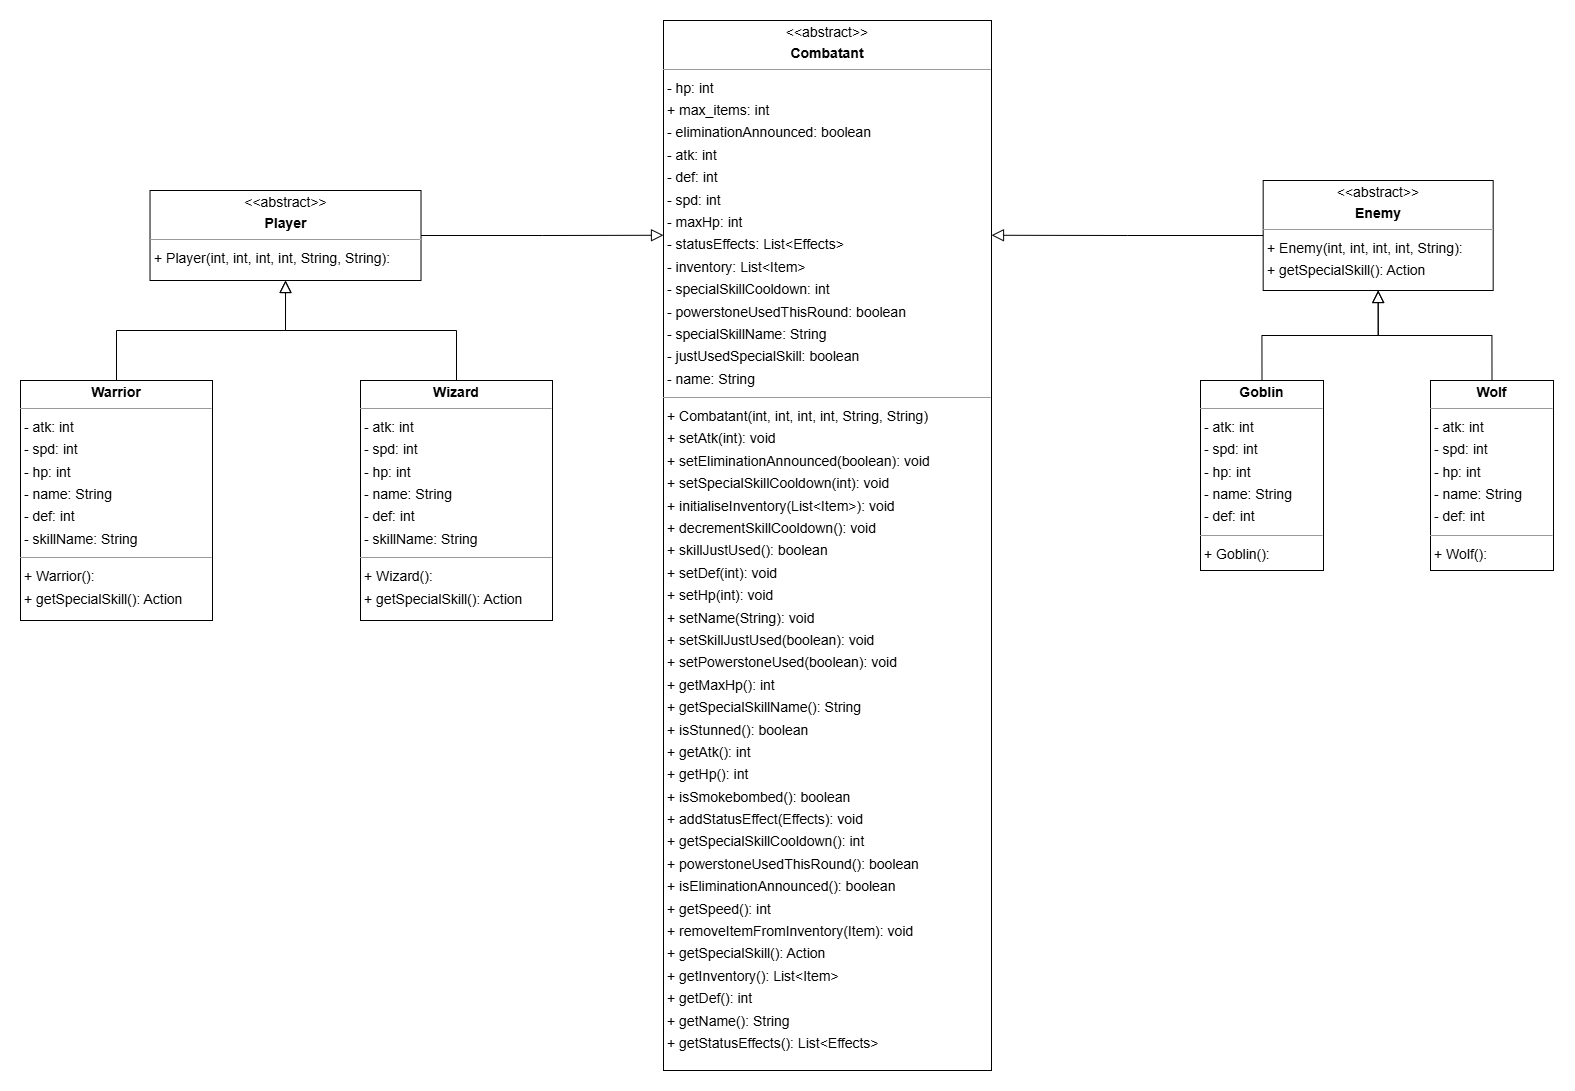

The diagram above was exported from draw.io. Its source (the exported page's mxGraphModel, read from the mxfile embedded in the PNG):
<mxGraphModel dx="2820" dy="1461" grid="1" gridSize="10" guides="1" tooltips="1" connect="1" arrows="1" fold="1" page="0" pageScale="1" pageWidth="850" pageHeight="1100" background="none" math="0" shadow="0">
  <root>
    <mxCell id="0" />
    <mxCell id="1" parent="0" />
    <mxCell id="node5" parent="1" style="verticalAlign=top;align=left;overflow=fill;fontSize=14;fontFamily=Helvetica;html=1;rounded=0;shadow=0;comic=0;labelBackgroundColor=none;strokeWidth=1;" value="&lt;p style=&quot;margin:0px;margin-top:4px;text-align:center;&quot;&gt;&amp;lt;&amp;lt;abstract&amp;gt;&amp;gt;&lt;/p&gt;&lt;p style=&quot;margin:0px;margin-top:4px;text-align:center;&quot;&gt;&lt;b&gt;Combatant&lt;/b&gt;&lt;/p&gt;&lt;hr size=&quot;1&quot;&gt;&lt;p style=&quot;margin:0 0 0 4px;line-height:1.6;&quot;&gt;&lt;/p&gt;&lt;p style=&quot;margin:0 0 0 4px;line-height:1.6;&quot;&gt;- hp: int&lt;br&gt;+ max_items: int&lt;br&gt;- eliminationAnnounced: boolean&lt;br&gt;- atk: int&lt;br&gt;- def: int&lt;br&gt;- spd: int&lt;br&gt;- maxHp: int&lt;br&gt;- statusEffects: List&amp;lt;Effects&amp;gt;&lt;br&gt;- inventory: List&amp;lt;Item&amp;gt;&lt;br&gt;- specialSkillCooldown: int&lt;br&gt;- powerstoneUsedThisRound: boolean&lt;br&gt;- specialSkillName: String&lt;br&gt;- justUsedSpecialSkill: boolean&lt;br&gt;- name: String&lt;/p&gt;&lt;hr size=&quot;1&quot;&gt;&lt;p style=&quot;margin:0 0 0 4px;line-height:1.6;&quot;&gt;+ Combatant(int, int, int, int, String, String)&lt;/p&gt;&lt;p style=&quot;margin:0 0 0 4px;line-height:1.6;&quot;&gt;+ setAtk(int): void&lt;br&gt;+ setEliminationAnnounced(boolean): void&lt;br&gt;+ setSpecialSkillCooldown(int): void&lt;br&gt;+ initialiseInventory(List&amp;lt;Item&amp;gt;): void&lt;br&gt;+ decrementSkillCooldown(): void&lt;br&gt;+ skillJustUsed(): boolean&lt;br&gt;+ setDef(int): void&lt;br&gt;+ setHp(int): void&lt;br&gt;+ setName(String): void&lt;br&gt;+ setSkillJustUsed(boolean): void&lt;br&gt;+ setPowerstoneUsed(boolean): void&lt;br&gt;+ getMaxHp(): int&lt;br&gt;+ getSpecialSkillName(): String&lt;br&gt;+ isStunned(): boolean&lt;br&gt;+ getAtk(): int&lt;br&gt;+ getHp(): int&lt;br&gt;+ isSmokebombed(): boolean&lt;br&gt;+ addStatusEffect(Effects): void&lt;br&gt;+ getSpecialSkillCooldown(): int&lt;br&gt;+ powerstoneUsedThisRound(): boolean&lt;br&gt;+ isEliminationAnnounced(): boolean&lt;br&gt;+ getSpeed(): int&lt;br&gt;+ removeItemFromInventory(Item): void&lt;br&gt;+ getSpecialSkill(): Action&lt;br&gt;+ getInventory(): List&amp;lt;Item&amp;gt;&lt;br&gt;+ getDef(): int&lt;br&gt;+ getName(): String&lt;br&gt;+ getStatusEffects(): List&amp;lt;Effects&amp;gt;&lt;/p&gt;" vertex="1">
      <mxGeometry height="1050" width="328" x="-67" y="-40" as="geometry" />
    </mxCell>
    <mxCell id="node1" parent="1" style="verticalAlign=top;align=left;overflow=fill;fontSize=14;fontFamily=Helvetica;html=1;rounded=0;shadow=0;comic=0;labelBackgroundColor=none;strokeWidth=1;" value="&lt;p style=&quot;margin:0px;margin-top:4px;text-align:center;&quot;&gt;&amp;lt;&amp;lt;abstract&amp;gt;&amp;gt;&lt;/p&gt;&lt;p style=&quot;margin:0px;margin-top:4px;text-align:center;&quot;&gt;&lt;b&gt;Enemy&lt;/b&gt;&lt;/p&gt;&lt;hr size=&quot;1&quot;&gt;&lt;p style=&quot;margin:0 0 0 4px;line-height:1.6;&quot;&gt;&lt;/p&gt;&lt;p style=&quot;margin:0 0 0 4px;line-height:1.6;&quot;&gt;+ Enemy(int, int, int, int, String):&lt;/p&gt;&lt;p style=&quot;margin:0 0 0 4px;line-height:1.6;&quot;&gt;+ getSpecialSkill(): Action&lt;/p&gt;" vertex="1">
      <mxGeometry height="110" width="230" x="532.67" y="120" as="geometry" />
    </mxCell>
    <mxCell id="uPUkEW6JMVQu3cEGdXUH-7" edge="1" parent="1" source="node2" style="edgeStyle=orthogonalEdgeStyle;rounded=0;orthogonalLoop=1;jettySize=auto;html=1;exitX=0.5;exitY=0;exitDx=0;exitDy=0;entryX=0.5;entryY=1;entryDx=0;entryDy=0;endArrow=block;endFill=0;endSize=10;" target="node1">
      <mxGeometry relative="1" as="geometry" />
    </mxCell>
    <mxCell id="node2" parent="1" style="verticalAlign=top;align=left;overflow=fill;fontSize=14;fontFamily=Helvetica;html=1;rounded=0;shadow=0;comic=0;labelBackgroundColor=none;strokeWidth=1;" value="&lt;p style=&quot;margin:0px;margin-top:4px;text-align:center;&quot;&gt;&lt;b&gt;Goblin&lt;/b&gt;&lt;/p&gt;&lt;hr size=&quot;1&quot;&gt;&lt;p style=&quot;margin: 0px 0px 0px 4px; line-height: 1.6;&quot;&gt;- atk: int&lt;/p&gt;&lt;p style=&quot;margin: 0px 0px 0px 4px; line-height: 1.6;&quot;&gt;- spd: int&lt;/p&gt;&lt;p style=&quot;margin: 0px 0px 0px 4px; line-height: 1.6;&quot;&gt;- hp: int&lt;br&gt;- name: String&lt;br&gt;- def: int&lt;/p&gt;&lt;hr size=&quot;1&quot;&gt;&lt;p style=&quot;margin:0 0 0 4px;line-height:1.6;&quot;&gt;&lt;span style=&quot;background-color: transparent; color: light-dark(rgb(0, 0, 0), rgb(255, 255, 255));&quot;&gt;+ Goblin():&lt;/span&gt;&lt;/p&gt;" vertex="1">
      <mxGeometry height="190" width="123" x="470" y="320" as="geometry" />
    </mxCell>
    <mxCell id="node6" parent="1" style="verticalAlign=top;align=left;overflow=fill;fontSize=14;fontFamily=Helvetica;html=1;rounded=0;shadow=0;comic=0;labelBackgroundColor=none;strokeWidth=1;" value="&lt;p style=&quot;margin:0px;margin-top:4px;text-align:center;&quot;&gt;&amp;lt;&amp;lt;abstract&amp;gt;&amp;gt;&lt;/p&gt;&lt;p style=&quot;margin:0px;margin-top:4px;text-align:center;&quot;&gt;&lt;b&gt;Player&lt;/b&gt;&lt;/p&gt;&lt;hr size=&quot;1&quot;&gt;&lt;p style=&quot;margin:0 0 0 4px;line-height:1.6;&quot;&gt;+ Player(int, int, int, int, String, String): &lt;/p&gt;" vertex="1">
      <mxGeometry height="90" width="271" x="-580.48" y="130" as="geometry" />
    </mxCell>
    <mxCell id="node3" parent="1" style="verticalAlign=top;align=left;overflow=fill;fontSize=14;fontFamily=Helvetica;html=1;rounded=0;shadow=0;comic=0;labelBackgroundColor=none;strokeWidth=1;" value="&lt;p style=&quot;margin:0px;margin-top:4px;text-align:center;&quot;&gt;&lt;b&gt;Warrior&lt;/b&gt;&lt;/p&gt;&lt;hr size=&quot;1&quot;&gt;&lt;p style=&quot;margin:0 0 0 4px;line-height:1.6;&quot;&gt;&lt;/p&gt;&lt;p style=&quot;margin: 0px 0px 0px 4px; line-height: 1.6;&quot;&gt;- atk: int&lt;/p&gt;&lt;p style=&quot;margin: 0px 0px 0px 4px; line-height: 1.6;&quot;&gt;- spd: int&lt;/p&gt;&lt;p style=&quot;margin: 0px 0px 0px 4px; line-height: 1.6;&quot;&gt;- hp: int&lt;br&gt;- name: String&lt;br&gt;- def: int&lt;/p&gt;&lt;p style=&quot;margin:0 0 0 4px;line-height:1.6;&quot;&gt;- skillName: String&lt;/p&gt;&lt;hr size=&quot;1&quot;&gt;&lt;p style=&quot;margin:0 0 0 4px;line-height:1.6;&quot;&gt;+ Warrior():&lt;/p&gt;&lt;p style=&quot;margin:0 0 0 4px;line-height:1.6;&quot;&gt;+ getSpecialSkill(): Action&lt;/p&gt;" vertex="1">
      <mxGeometry height="240" width="192" x="-710" y="320" as="geometry" />
    </mxCell>
    <mxCell id="uPUkEW6JMVQu3cEGdXUH-6" edge="1" parent="1" source="node0" style="edgeStyle=orthogonalEdgeStyle;rounded=0;orthogonalLoop=1;jettySize=auto;html=1;exitX=0.5;exitY=0;exitDx=0;exitDy=0;entryX=0.5;entryY=1;entryDx=0;entryDy=0;endArrow=block;endFill=0;endSize=10;" target="node6">
      <mxGeometry relative="1" as="geometry" />
    </mxCell>
    <mxCell id="node0" parent="1" style="verticalAlign=top;align=left;overflow=fill;fontSize=14;fontFamily=Helvetica;html=1;rounded=0;shadow=0;comic=0;labelBackgroundColor=none;strokeWidth=1;" value="&lt;p style=&quot;margin:0px;margin-top:4px;text-align:center;&quot;&gt;&lt;b&gt;Wizard&lt;/b&gt;&lt;/p&gt;&lt;hr size=&quot;1&quot;&gt;&lt;p style=&quot;margin:0 0 0 4px;line-height:1.6;&quot;&gt;&lt;/p&gt;&lt;p style=&quot;margin: 0px 0px 0px 4px; line-height: 1.6;&quot;&gt;- atk: int&lt;/p&gt;&lt;p style=&quot;margin: 0px 0px 0px 4px; line-height: 1.6;&quot;&gt;- spd: int&lt;/p&gt;&lt;p style=&quot;margin: 0px 0px 0px 4px; line-height: 1.6;&quot;&gt;- hp: int&lt;br&gt;- name: String&lt;br&gt;- def: int&lt;/p&gt;&lt;p style=&quot;margin:0 0 0 4px;line-height:1.6;&quot;&gt;- skillName: String&lt;br&gt;&lt;/p&gt;&lt;hr size=&quot;1&quot;&gt;&lt;p style=&quot;margin:0 0 0 4px;line-height:1.6;&quot;&gt;+ Wizard():&lt;/p&gt;&lt;p style=&quot;margin:0 0 0 4px;line-height:1.6;&quot;&gt;+ getSpecialSkill(): Action&lt;/p&gt;" vertex="1">
      <mxGeometry height="240" width="192" x="-370" y="320" as="geometry" />
    </mxCell>
    <mxCell id="node4" parent="1" style="verticalAlign=top;align=left;overflow=fill;fontSize=14;fontFamily=Helvetica;html=1;rounded=0;shadow=0;comic=0;labelBackgroundColor=none;strokeWidth=1;" value="&lt;p style=&quot;margin:0px;margin-top:4px;text-align:center;&quot;&gt;&lt;b&gt;Wolf&lt;/b&gt;&lt;/p&gt;&lt;hr size=&quot;1&quot;&gt;&lt;p style=&quot;margin:0 0 0 4px;line-height:1.6;&quot;&gt;- atk: int&lt;/p&gt;&lt;p style=&quot;margin:0 0 0 4px;line-height:1.6;&quot;&gt;- spd: int&lt;/p&gt;&lt;p style=&quot;margin:0 0 0 4px;line-height:1.6;&quot;&gt;- hp: int&lt;br&gt;- name: String&lt;br&gt;- def: int&lt;br&gt;&lt;/p&gt;&lt;hr size=&quot;1&quot;&gt;&lt;p style=&quot;margin:0 0 0 4px;line-height:1.6;&quot;&gt;&lt;span style=&quot;background-color: transparent; color: light-dark(rgb(0, 0, 0), rgb(255, 255, 255));&quot;&gt;+ Wolf():&lt;/span&gt;&lt;/p&gt;" vertex="1">
      <mxGeometry height="190" width="123" x="700" y="320" as="geometry" />
    </mxCell>
    <mxCell id="uPUkEW6JMVQu3cEGdXUH-2" edge="1" parent="1" source="node6" style="edgeStyle=orthogonalEdgeStyle;rounded=0;orthogonalLoop=1;jettySize=auto;html=1;exitX=1;exitY=0.5;exitDx=0;exitDy=0;entryX=0.003;entryY=0.668;entryDx=0;entryDy=0;entryPerimeter=0;endArrow=block;endFill=0;endSize=10;">
      <mxGeometry relative="1" as="geometry">
        <mxPoint x="-66.99600000000008" y="174.76000000000022" as="targetPoint" />
      </mxGeometry>
    </mxCell>
    <mxCell id="uPUkEW6JMVQu3cEGdXUH-3" edge="1" parent="1" source="node1" style="edgeStyle=orthogonalEdgeStyle;rounded=0;orthogonalLoop=1;jettySize=auto;html=1;exitX=0;exitY=0.5;exitDx=0;exitDy=0;entryX=1.001;entryY=0.668;entryDx=0;entryDy=0;entryPerimeter=0;endArrow=block;endFill=0;endSize=10;">
      <mxGeometry relative="1" as="geometry">
        <mxPoint x="260.998" y="174.76000000000022" as="targetPoint" />
      </mxGeometry>
    </mxCell>
    <mxCell id="uPUkEW6JMVQu3cEGdXUH-5" edge="1" parent="1" source="node3" style="edgeStyle=orthogonalEdgeStyle;rounded=0;orthogonalLoop=1;jettySize=auto;html=1;exitX=0.5;exitY=0;exitDx=0;exitDy=0;entryX=0.5;entryY=1;entryDx=0;entryDy=0;endArrow=block;endFill=0;endSize=10;" target="node6">
      <mxGeometry relative="1" as="geometry" />
    </mxCell>
    <mxCell id="uPUkEW6JMVQu3cEGdXUH-8" edge="1" parent="1" source="node4" style="edgeStyle=orthogonalEdgeStyle;rounded=0;orthogonalLoop=1;jettySize=auto;html=1;exitX=0.5;exitY=0;exitDx=0;exitDy=0;entryX=0.5;entryY=1;entryDx=0;entryDy=0;endArrow=block;endFill=0;endSize=10;" target="node1">
      <mxGeometry relative="1" as="geometry" />
    </mxCell>
  </root>
</mxGraphModel>